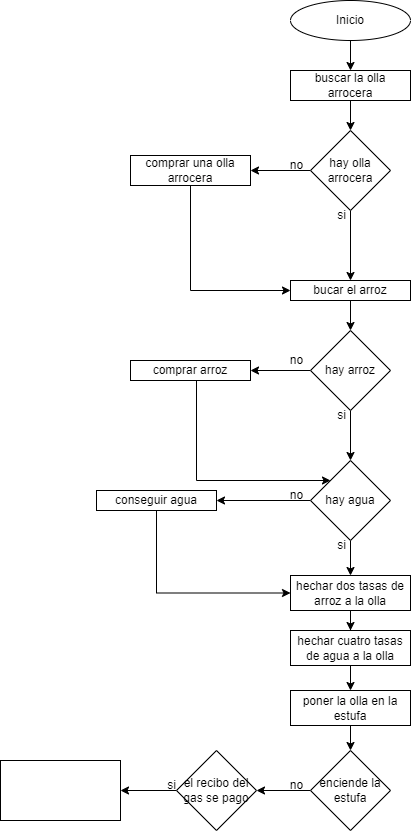

The diagram above was exported from draw.io. Its source (the exported page's mxGraphModel, read from the mxfile embedded in the PNG):
<mxGraphModel dx="554" dy="255" grid="1" gridSize="10" guides="1" tooltips="1" connect="1" arrows="1" fold="1" page="1" pageScale="1" pageWidth="827" pageHeight="1169" math="0" shadow="0">
  <root>
    <mxCell id="WIyWlLk6GJQsqaUBKTNV-0" />
    <mxCell id="WIyWlLk6GJQsqaUBKTNV-1" parent="WIyWlLk6GJQsqaUBKTNV-0" />
    <mxCell id="wY4Sv8ANxTqlSLjLJQYr-2" value="" style="edgeStyle=orthogonalEdgeStyle;rounded=0;orthogonalLoop=1;jettySize=auto;html=1;" edge="1" parent="WIyWlLk6GJQsqaUBKTNV-1" source="wY4Sv8ANxTqlSLjLJQYr-0" target="wY4Sv8ANxTqlSLjLJQYr-1">
      <mxGeometry relative="1" as="geometry" />
    </mxCell>
    <mxCell id="wY4Sv8ANxTqlSLjLJQYr-0" value="Inicio" style="ellipse;whiteSpace=wrap;html=1;" vertex="1" parent="WIyWlLk6GJQsqaUBKTNV-1">
      <mxGeometry x="354" y="10" width="120" height="40" as="geometry" />
    </mxCell>
    <mxCell id="wY4Sv8ANxTqlSLjLJQYr-4" value="" style="edgeStyle=orthogonalEdgeStyle;rounded=0;orthogonalLoop=1;jettySize=auto;html=1;" edge="1" parent="WIyWlLk6GJQsqaUBKTNV-1" source="wY4Sv8ANxTqlSLjLJQYr-1" target="wY4Sv8ANxTqlSLjLJQYr-3">
      <mxGeometry relative="1" as="geometry" />
    </mxCell>
    <mxCell id="wY4Sv8ANxTqlSLjLJQYr-1" value="buscar la olla arrocera" style="whiteSpace=wrap;html=1;" vertex="1" parent="WIyWlLk6GJQsqaUBKTNV-1">
      <mxGeometry x="354" y="80" width="120" height="30" as="geometry" />
    </mxCell>
    <mxCell id="wY4Sv8ANxTqlSLjLJQYr-6" value="" style="edgeStyle=orthogonalEdgeStyle;rounded=0;orthogonalLoop=1;jettySize=auto;html=1;" edge="1" parent="WIyWlLk6GJQsqaUBKTNV-1" source="wY4Sv8ANxTqlSLjLJQYr-3" target="wY4Sv8ANxTqlSLjLJQYr-5">
      <mxGeometry relative="1" as="geometry" />
    </mxCell>
    <mxCell id="wY4Sv8ANxTqlSLjLJQYr-9" value="" style="edgeStyle=orthogonalEdgeStyle;rounded=0;orthogonalLoop=1;jettySize=auto;html=1;" edge="1" parent="WIyWlLk6GJQsqaUBKTNV-1" source="wY4Sv8ANxTqlSLjLJQYr-3" target="wY4Sv8ANxTqlSLjLJQYr-8">
      <mxGeometry relative="1" as="geometry" />
    </mxCell>
    <mxCell id="wY4Sv8ANxTqlSLjLJQYr-3" value="hay olla arrocera" style="rhombus;whiteSpace=wrap;html=1;" vertex="1" parent="WIyWlLk6GJQsqaUBKTNV-1">
      <mxGeometry x="374" y="140" width="80" height="80" as="geometry" />
    </mxCell>
    <mxCell id="wY4Sv8ANxTqlSLjLJQYr-13" style="edgeStyle=orthogonalEdgeStyle;rounded=0;orthogonalLoop=1;jettySize=auto;html=1;entryX=0;entryY=0.5;entryDx=0;entryDy=0;" edge="1" parent="WIyWlLk6GJQsqaUBKTNV-1" source="wY4Sv8ANxTqlSLjLJQYr-5" target="wY4Sv8ANxTqlSLjLJQYr-8">
      <mxGeometry relative="1" as="geometry">
        <Array as="points">
          <mxPoint x="254" y="300" />
        </Array>
      </mxGeometry>
    </mxCell>
    <mxCell id="wY4Sv8ANxTqlSLjLJQYr-5" value="comprar una olla arrocera" style="whiteSpace=wrap;html=1;" vertex="1" parent="WIyWlLk6GJQsqaUBKTNV-1">
      <mxGeometry x="194" y="165" width="120" height="30" as="geometry" />
    </mxCell>
    <mxCell id="wY4Sv8ANxTqlSLjLJQYr-7" value="no" style="text;html=1;align=center;verticalAlign=middle;resizable=0;points=[];autosize=1;strokeColor=none;fillColor=none;" vertex="1" parent="WIyWlLk6GJQsqaUBKTNV-1">
      <mxGeometry x="340" y="160" width="40" height="30" as="geometry" />
    </mxCell>
    <mxCell id="wY4Sv8ANxTqlSLjLJQYr-15" value="" style="edgeStyle=orthogonalEdgeStyle;rounded=0;orthogonalLoop=1;jettySize=auto;html=1;" edge="1" parent="WIyWlLk6GJQsqaUBKTNV-1" source="wY4Sv8ANxTqlSLjLJQYr-8" target="wY4Sv8ANxTqlSLjLJQYr-14">
      <mxGeometry relative="1" as="geometry" />
    </mxCell>
    <mxCell id="wY4Sv8ANxTqlSLjLJQYr-8" value="bucar el arroz" style="whiteSpace=wrap;html=1;" vertex="1" parent="WIyWlLk6GJQsqaUBKTNV-1">
      <mxGeometry x="354" y="290" width="120" height="20" as="geometry" />
    </mxCell>
    <mxCell id="wY4Sv8ANxTqlSLjLJQYr-10" value="si" style="text;html=1;align=center;verticalAlign=middle;resizable=0;points=[];autosize=1;strokeColor=none;fillColor=none;" vertex="1" parent="WIyWlLk6GJQsqaUBKTNV-1">
      <mxGeometry x="390" y="210" width="30" height="30" as="geometry" />
    </mxCell>
    <mxCell id="wY4Sv8ANxTqlSLjLJQYr-19" value="" style="edgeStyle=orthogonalEdgeStyle;rounded=0;orthogonalLoop=1;jettySize=auto;html=1;" edge="1" parent="WIyWlLk6GJQsqaUBKTNV-1" source="wY4Sv8ANxTqlSLjLJQYr-14" target="wY4Sv8ANxTqlSLjLJQYr-18">
      <mxGeometry relative="1" as="geometry" />
    </mxCell>
    <mxCell id="wY4Sv8ANxTqlSLjLJQYr-26" value="" style="edgeStyle=orthogonalEdgeStyle;rounded=0;orthogonalLoop=1;jettySize=auto;html=1;" edge="1" parent="WIyWlLk6GJQsqaUBKTNV-1" source="wY4Sv8ANxTqlSLjLJQYr-14" target="wY4Sv8ANxTqlSLjLJQYr-25">
      <mxGeometry relative="1" as="geometry" />
    </mxCell>
    <mxCell id="wY4Sv8ANxTqlSLjLJQYr-14" value="hay arroz" style="rhombus;whiteSpace=wrap;html=1;" vertex="1" parent="WIyWlLk6GJQsqaUBKTNV-1">
      <mxGeometry x="374" y="340" width="80" height="80" as="geometry" />
    </mxCell>
    <mxCell id="wY4Sv8ANxTqlSLjLJQYr-28" style="edgeStyle=orthogonalEdgeStyle;rounded=0;orthogonalLoop=1;jettySize=auto;html=1;entryX=0;entryY=0;entryDx=0;entryDy=0;" edge="1" parent="WIyWlLk6GJQsqaUBKTNV-1" source="wY4Sv8ANxTqlSLjLJQYr-18" target="wY4Sv8ANxTqlSLjLJQYr-25">
      <mxGeometry relative="1" as="geometry">
        <Array as="points">
          <mxPoint x="260" y="490" />
        </Array>
      </mxGeometry>
    </mxCell>
    <mxCell id="wY4Sv8ANxTqlSLjLJQYr-18" value="comprar arroz" style="whiteSpace=wrap;html=1;" vertex="1" parent="WIyWlLk6GJQsqaUBKTNV-1">
      <mxGeometry x="194" y="370" width="120" height="20" as="geometry" />
    </mxCell>
    <mxCell id="wY4Sv8ANxTqlSLjLJQYr-20" value="no" style="text;html=1;align=center;verticalAlign=middle;resizable=0;points=[];autosize=1;strokeColor=none;fillColor=none;" vertex="1" parent="WIyWlLk6GJQsqaUBKTNV-1">
      <mxGeometry x="340" y="355" width="40" height="30" as="geometry" />
    </mxCell>
    <mxCell id="wY4Sv8ANxTqlSLjLJQYr-23" value="si" style="text;html=1;align=center;verticalAlign=middle;resizable=0;points=[];autosize=1;strokeColor=none;fillColor=none;" vertex="1" parent="WIyWlLk6GJQsqaUBKTNV-1">
      <mxGeometry x="390" y="410" width="30" height="30" as="geometry" />
    </mxCell>
    <mxCell id="wY4Sv8ANxTqlSLjLJQYr-34" value="" style="edgeStyle=orthogonalEdgeStyle;rounded=0;orthogonalLoop=1;jettySize=auto;html=1;" edge="1" parent="WIyWlLk6GJQsqaUBKTNV-1" source="wY4Sv8ANxTqlSLjLJQYr-25" target="wY4Sv8ANxTqlSLjLJQYr-33">
      <mxGeometry relative="1" as="geometry" />
    </mxCell>
    <mxCell id="wY4Sv8ANxTqlSLjLJQYr-38" value="" style="edgeStyle=orthogonalEdgeStyle;rounded=0;orthogonalLoop=1;jettySize=auto;html=1;" edge="1" parent="WIyWlLk6GJQsqaUBKTNV-1" source="wY4Sv8ANxTqlSLjLJQYr-25" target="wY4Sv8ANxTqlSLjLJQYr-37">
      <mxGeometry relative="1" as="geometry" />
    </mxCell>
    <mxCell id="wY4Sv8ANxTqlSLjLJQYr-25" value="hay agua" style="rhombus;whiteSpace=wrap;html=1;" vertex="1" parent="WIyWlLk6GJQsqaUBKTNV-1">
      <mxGeometry x="374" y="470" width="80" height="80" as="geometry" />
    </mxCell>
    <mxCell id="wY4Sv8ANxTqlSLjLJQYr-41" style="edgeStyle=orthogonalEdgeStyle;rounded=0;orthogonalLoop=1;jettySize=auto;html=1;entryX=0;entryY=0.5;entryDx=0;entryDy=0;" edge="1" parent="WIyWlLk6GJQsqaUBKTNV-1" source="wY4Sv8ANxTqlSLjLJQYr-33" target="wY4Sv8ANxTqlSLjLJQYr-37">
      <mxGeometry relative="1" as="geometry">
        <Array as="points">
          <mxPoint x="220" y="603" />
        </Array>
      </mxGeometry>
    </mxCell>
    <mxCell id="wY4Sv8ANxTqlSLjLJQYr-33" value="conseguir agua" style="whiteSpace=wrap;html=1;" vertex="1" parent="WIyWlLk6GJQsqaUBKTNV-1">
      <mxGeometry x="160" y="500" width="120" height="20" as="geometry" />
    </mxCell>
    <mxCell id="wY4Sv8ANxTqlSLjLJQYr-35" value="si" style="text;html=1;align=center;verticalAlign=middle;resizable=0;points=[];autosize=1;strokeColor=none;fillColor=none;" vertex="1" parent="WIyWlLk6GJQsqaUBKTNV-1">
      <mxGeometry x="390" y="540" width="30" height="30" as="geometry" />
    </mxCell>
    <mxCell id="wY4Sv8ANxTqlSLjLJQYr-36" value="no" style="text;html=1;align=center;verticalAlign=middle;resizable=0;points=[];autosize=1;strokeColor=none;fillColor=none;" vertex="1" parent="WIyWlLk6GJQsqaUBKTNV-1">
      <mxGeometry x="340" y="490" width="40" height="30" as="geometry" />
    </mxCell>
    <mxCell id="wY4Sv8ANxTqlSLjLJQYr-40" value="" style="edgeStyle=orthogonalEdgeStyle;rounded=0;orthogonalLoop=1;jettySize=auto;html=1;" edge="1" parent="WIyWlLk6GJQsqaUBKTNV-1" source="wY4Sv8ANxTqlSLjLJQYr-37" target="wY4Sv8ANxTqlSLjLJQYr-39">
      <mxGeometry relative="1" as="geometry" />
    </mxCell>
    <mxCell id="wY4Sv8ANxTqlSLjLJQYr-37" value="hechar dos tasas de arroz a la olla" style="whiteSpace=wrap;html=1;" vertex="1" parent="WIyWlLk6GJQsqaUBKTNV-1">
      <mxGeometry x="354" y="585" width="120" height="35" as="geometry" />
    </mxCell>
    <mxCell id="wY4Sv8ANxTqlSLjLJQYr-43" value="" style="edgeStyle=orthogonalEdgeStyle;rounded=0;orthogonalLoop=1;jettySize=auto;html=1;" edge="1" parent="WIyWlLk6GJQsqaUBKTNV-1" source="wY4Sv8ANxTqlSLjLJQYr-39" target="wY4Sv8ANxTqlSLjLJQYr-42">
      <mxGeometry relative="1" as="geometry" />
    </mxCell>
    <mxCell id="wY4Sv8ANxTqlSLjLJQYr-39" value="hechar cuatro tasas de agua a la olla" style="whiteSpace=wrap;html=1;" vertex="1" parent="WIyWlLk6GJQsqaUBKTNV-1">
      <mxGeometry x="354" y="640" width="120" height="35" as="geometry" />
    </mxCell>
    <mxCell id="wY4Sv8ANxTqlSLjLJQYr-47" value="" style="edgeStyle=orthogonalEdgeStyle;rounded=0;orthogonalLoop=1;jettySize=auto;html=1;" edge="1" parent="WIyWlLk6GJQsqaUBKTNV-1" source="wY4Sv8ANxTqlSLjLJQYr-42" target="wY4Sv8ANxTqlSLjLJQYr-46">
      <mxGeometry relative="1" as="geometry" />
    </mxCell>
    <mxCell id="wY4Sv8ANxTqlSLjLJQYr-42" value="poner la olla en la estufa" style="whiteSpace=wrap;html=1;" vertex="1" parent="WIyWlLk6GJQsqaUBKTNV-1">
      <mxGeometry x="354" y="700" width="120" height="35" as="geometry" />
    </mxCell>
    <mxCell id="wY4Sv8ANxTqlSLjLJQYr-52" value="" style="edgeStyle=orthogonalEdgeStyle;rounded=0;orthogonalLoop=1;jettySize=auto;html=1;" edge="1" parent="WIyWlLk6GJQsqaUBKTNV-1" source="wY4Sv8ANxTqlSLjLJQYr-46" target="wY4Sv8ANxTqlSLjLJQYr-51">
      <mxGeometry relative="1" as="geometry" />
    </mxCell>
    <mxCell id="wY4Sv8ANxTqlSLjLJQYr-46" value="enciende la estufa" style="rhombus;whiteSpace=wrap;html=1;" vertex="1" parent="WIyWlLk6GJQsqaUBKTNV-1">
      <mxGeometry x="374" y="760" width="80" height="80" as="geometry" />
    </mxCell>
    <mxCell id="wY4Sv8ANxTqlSLjLJQYr-50" value="no" style="text;html=1;align=center;verticalAlign=middle;resizable=0;points=[];autosize=1;strokeColor=none;fillColor=none;" vertex="1" parent="WIyWlLk6GJQsqaUBKTNV-1">
      <mxGeometry x="340" y="780" width="40" height="30" as="geometry" />
    </mxCell>
    <mxCell id="wY4Sv8ANxTqlSLjLJQYr-56" value="" style="edgeStyle=orthogonalEdgeStyle;rounded=0;orthogonalLoop=1;jettySize=auto;html=1;" edge="1" parent="WIyWlLk6GJQsqaUBKTNV-1" source="wY4Sv8ANxTqlSLjLJQYr-51" target="wY4Sv8ANxTqlSLjLJQYr-55">
      <mxGeometry relative="1" as="geometry" />
    </mxCell>
    <mxCell id="wY4Sv8ANxTqlSLjLJQYr-51" value="el recibo del gas se pago" style="rhombus;whiteSpace=wrap;html=1;" vertex="1" parent="WIyWlLk6GJQsqaUBKTNV-1">
      <mxGeometry x="240" y="760" width="80" height="80" as="geometry" />
    </mxCell>
    <mxCell id="wY4Sv8ANxTqlSLjLJQYr-55" value="" style="whiteSpace=wrap;html=1;" vertex="1" parent="WIyWlLk6GJQsqaUBKTNV-1">
      <mxGeometry x="64" y="770" width="120" height="60" as="geometry" />
    </mxCell>
    <mxCell id="wY4Sv8ANxTqlSLjLJQYr-57" value="si" style="text;html=1;align=center;verticalAlign=middle;resizable=0;points=[];autosize=1;strokeColor=none;fillColor=none;" vertex="1" parent="WIyWlLk6GJQsqaUBKTNV-1">
      <mxGeometry x="220" y="780" width="30" height="30" as="geometry" />
    </mxCell>
  </root>
</mxGraphModel>